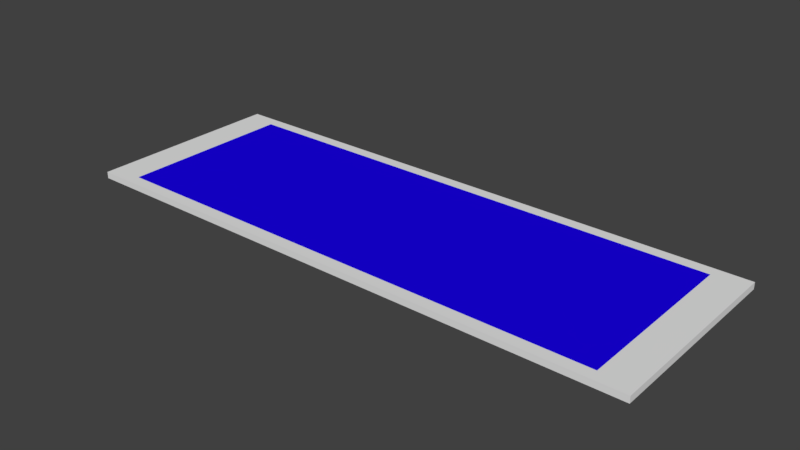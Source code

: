 # Source: SwitchPad.blend  (saved by Blender 2.77.0; exported with 4.5.12 LTS)
import bpy
from mathutils import Matrix  # noqa: F401  (used for matrix-valued properties, if any)

bpy.ops.wm.read_factory_settings(use_empty=True)
scene = bpy.context.scene
scene.name = 'Scene'

# ---- collections
col_collection_1 = bpy.data.collections.new('Collection 1'); scene.collection.children.link(col_collection_1)

# ---- materials (node trees are filled in below, after node groups)
mat_material = bpy.data.materials.new('Material')
mat_material.alpha_threshold = 0.0
mat_material.use_transparent_shadow = False
mat_material.roughness = 0.5
mat_pattern = bpy.data.materials.new('Pattern')
mat_pattern.alpha_threshold = 0.0
mat_pattern.use_transparent_shadow = False
mat_pattern.roughness = 0.5
mat_blue = bpy.data.materials.new('Blue')
mat_blue.alpha_threshold = 0.0
mat_blue.use_transparent_shadow = False
mat_blue.diffuse_color = (0.009544, 0.0, 0.8, 1.0)
mat_blue.roughness = 0.5

# ---- material node trees

# ---- world
world_world = bpy.data.worlds.new('World'); scene.world = world_world
world_world.color = (0.05088, 0.05088, 0.05088)
world_world.use_sun_shadow = False
world_world.sun_shadow_jitter_overblur = 0.0
world_world.cycles.sampling_method = 'MANUAL'

# ---- meshes
me_cube = bpy.data.meshes.new('Cube')
me_cube.from_pydata([(-1.0, -1.0, -1.0), (-1.0, 1.0, -1.0), (1.0, -1.0, -1.0), (1.0, 1.0, -1.0), (-1.0, -1.0, -0.1766), (-1.0, 1.0, -0.1766), (1.0, 1.0, -0.1766), (1.0, -1.0, -0.1766), (-0.8849, -0.8849, -0.1766), (-0.8849, 0.8849, -0.1766), (0.8849, 0.8849, -0.1766), (0.8849, -0.8849, -0.1766)], [], [(4, 5, 1, 0), (5, 6, 3, 1), (6, 7, 2, 3), (7, 4, 0, 2), (0, 1, 3, 2), (5, 4, 8, 9), (8, 11, 10, 9), (7, 6, 10, 11), (6, 5, 9, 10), (4, 7, 11, 8)])
me_cube.polygons.foreach_set('material_index', [0, 0, 0, 0, 0, 1, 2, 0, 1, 1])
_uv = me_cube.uv_layers.new(name='UVMap')
_uv.uv.foreach_set('vector', [0.7742, 1.0, 0.7742, 0.5, 1.0, 0.5, 1.0, 1.0, 0.5484, 0.5, 0.5484, 2.98e-08, 0.7742, 0.0, 0.7742, 0.5, 0.5484, 1.0, 0.5484, 0.5, 0.7742, 0.5, 0.7742, 1.0, 1.0, 0.0, 1.0, 0.5, 0.7742, 0.5, 0.7742, 4.47e-08, 0.5484, 0.5, 0.5484, 1.0, 3.269e-08, 1.0, 0.0, 0.5, 2.694, 0.936, -2.528, 0.936, -2.227, 0.0741, 2.394, 0.0741, 0.0, 0.0, 1.0, 0.0, 1.0, 1.0, 0.0, 1.0, -2.632, 0.05793, 2.912, 0.05793, 2.593, 0.973, -2.313, 0.973, 5.46, 0.989, -4.691, 0.989, -4.107, 0.07308, 4.875, 0.07308, -3.471, 0.009518, 5.819, 0.009518, 5.284, 1.029, -2.937, 1.029])
me_cube.materials.append(mat_material)
me_cube.materials.append(mat_pattern)
me_cube.materials.append(mat_blue)
me_cube.use_remesh_preserve_volume = False
me_cube.use_remesh_preserve_attributes = False
me_cube.use_mirror_vertex_groups = False
me_cube.update()

# ---- objects
ob_cube = bpy.data.objects.new('Cube', me_cube)

# ---- transforms, parenting, visibility, modifiers, constraints
ob_cube.location = (0.0, 0.0, 0.631)
ob_cube.scale = (8.561, 2.985, 0.238)
ob_cube.lineart.crease_threshold = 0.0

# ---- collection membership
col_collection_1.objects.link(ob_cube)

# ---- scene / render settings (as saved in the file)
scene.frame_start = 0; scene.frame_end = 1; scene.frame_set(1)
scene.render.engine = 'BLENDER_EEVEE_NEXT'
scene.render.resolution_percentage = 50
scene.render.dither_intensity = 0.0
scene.cycles.use_denoising = False
scene.cycles.samples = 128
scene.cycles.sampling_pattern = 'TABULATED_SOBOL'
scene.cycles.light_sampling_threshold = 0.0
scene.cycles.use_adaptive_sampling = False
scene.cycles.use_light_tree = False
scene.cycles.blur_glossy = 0.0
scene.cycles.sample_clamp_indirect = 0.0
scene.view_settings.view_transform = 'Standard'
bpy.context.view_layer.update()

# ---- added for rendering (the .blend has no active camera and no usable light): camera, sun
cam_auto = bpy.data.cameras.new('AutoCamera')
cam_auto.lens = 50.0
cam_auto.sensor_width = 36.0
cam_auto.clip_end = 1000.0
ob_auto_camera = bpy.data.objects.new('AutoCamera', cam_auto)
scene.collection.objects.link(ob_auto_camera)
ob_auto_camera.location = (16.7778, -20.1333, 13.9133)
ob_auto_camera.rotation_euler = (1.09748, -7.21219e-08, 0.694738)
scene.camera = ob_auto_camera
light_auto_sun = bpy.data.lights.new('AutoSun', 'SUN')
light_auto_sun.energy = 3.0
light_auto_sun.angle = 0.0523599
ob_auto_sun = bpy.data.objects.new('AutoSun', light_auto_sun)
scene.collection.objects.link(ob_auto_sun)
ob_auto_sun.rotation_euler = (0.872665, 0.174533, 0.523599)
bpy.context.view_layer.update()
